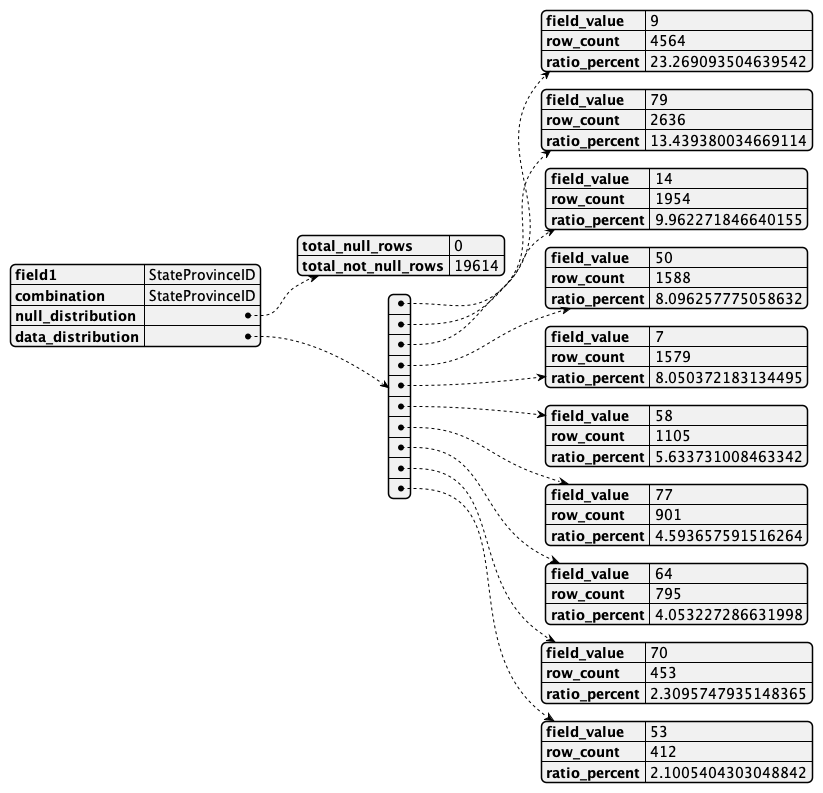

The diagram above was rendered by PlantUML. Its source (embedded in the PNG):
@startjson
{
    "field1": "StateProvinceID",
    "combination": "StateProvinceID",
    "null_distribution": {
        "total_null_rows": 0,
        "total_not_null_rows": 19614
    },
    "data_distribution": [
        {
            "field_value": "9",
            "row_count": 4564,
            "ratio_percent": 23.269093504639542
        },
        {
            "field_value": "79",
            "row_count": 2636,
            "ratio_percent": 13.439380034669114
        },
        {
            "field_value": "14",
            "row_count": 1954,
            "ratio_percent": 9.962271846640155
        },
        {
            "field_value": "50",
            "row_count": 1588,
            "ratio_percent": 8.096257775058632
        },
        {
            "field_value": "7",
            "row_count": 1579,
            "ratio_percent": 8.050372183134495
        },
        {
            "field_value": "58",
            "row_count": 1105,
            "ratio_percent": 5.633731008463342
        },
        {
            "field_value": "77",
            "row_count": 901,
            "ratio_percent": 4.593657591516264
        },
        {
            "field_value": "64",
            "row_count": 795,
            "ratio_percent": 4.053227286631998
        },
        {
            "field_value": "70",
            "row_count": 453,
            "ratio_percent": 2.3095747935148365
        },
        {
            "field_value": "53",
            "row_count": 412,
            "ratio_percent": 2.1005404303048842
        }
    ]
}
@endjson